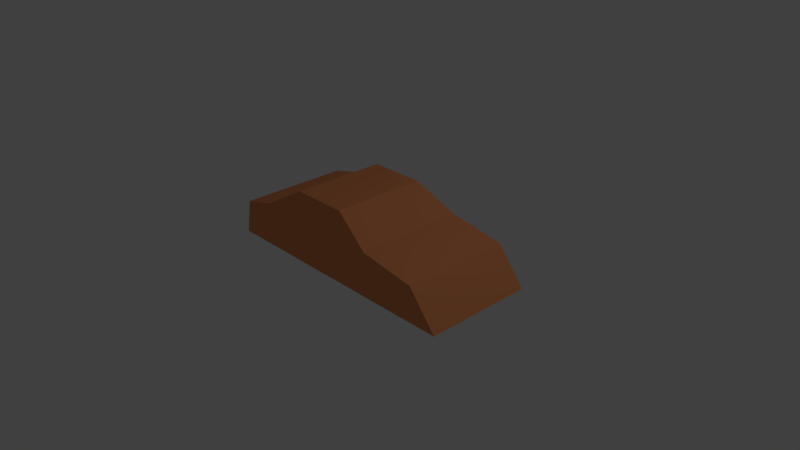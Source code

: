 # Source: cars.blend  (saved by Blender 2.78.0; exported with 4.5.12 LTS)
import bpy
from mathutils import Matrix  # noqa: F401  (used for matrix-valued properties, if any)

bpy.ops.wm.read_factory_settings(use_empty=True)
scene = bpy.context.scene
scene.name = 'Scene'

# ---- collections
col_collection_1 = bpy.data.collections.new('Collection 1'); scene.collection.children.link(col_collection_1)

# ---- materials (node trees are filled in below, after node groups)
mat_material = bpy.data.materials.new('Material')
mat_material.alpha_threshold = 0.0
mat_material.use_transparent_shadow = False
mat_material.diffuse_color = (0.8, 0.2861, 0.1128, 1.0)
mat_material.roughness = 0.5
mat_material.line_color = (0.0, 0.0, 0.0, 1.0)

# ---- material node trees

# ---- world
world_world = bpy.data.worlds.new('World'); scene.world = world_world
world_world.color = (0.05088, 0.05088, 0.05088)
world_world.use_sun_shadow = False
world_world.sun_shadow_jitter_overblur = 0.0
world_world.cycles.sampling_method = 'MANUAL'

# ---- cameras
cam_camera = bpy.data.cameras.new('Camera')
cam_camera.clip_end = 100.0
cam_camera.lens = 35.0
cam_camera.sensor_width = 32.0
cam_camera.sensor_height = 18.0
cam_camera.ortho_scale = 7.314
cam_camera.dof.focus_distance = 0.0
cam_camera.dof.aperture_fstop = 128.0

# ---- lights
light_lamp = bpy.data.lights.new('Lamp', 'POINT')
light_lamp.transmission_factor = 0.0
light_lamp.cutoff_distance = 30.0
light_lamp.energy = 100.0
light_lamp.shadow_buffer_clip_start = 1.001
light_lamp.shadow_soft_size = 0.1
light_lamp.shadow_maximum_resolution = 0.006
light_lamp.use_absolute_resolution = True

# ---- meshes
me_car_1 = bpy.data.meshes.new('car.1')
me_car_1.from_pydata([(1.91, 0.7478, -0.002451), (1.91, -0.7478, -0.002451), (-1.615, -0.7478, -0.002451), (-1.615, 0.7478, -0.002451), (1.527, 0.7478, 0.4719), (1.527, -0.7478, 0.4719), (-1.527, -0.7478, 0.4719), (-1.527, 0.7478, 0.4719), (0.7668, 0.7478, -0.002451), (-1.072, 0.7478, -0.002451), (0.7668, -0.7478, -0.002451), (-1.072, -0.7478, -0.002451), (0.7668, 0.7478, 0.5885), (-1.072, 0.7478, 0.5885), (0.7668, -0.7478, 0.5885), (-1.072, -0.7478, 0.5885), (0.2132, 0.643, 0.8982), (-0.553, 0.643, 0.8982), (0.2132, -0.6431, 0.8982), (-0.553, -0.643, 0.8982)], [], [(9, 11, 2, 3), (13, 7, 6, 15), (0, 4, 5, 1), (11, 15, 6, 2), (2, 6, 7, 3), (13, 9, 3, 7), (4, 0, 8, 12), (12, 8, 9, 13), (1, 5, 14, 10), (10, 14, 15, 11), (4, 12, 14, 5), (13, 15, 19, 17), (0, 1, 10, 8), (8, 10, 11, 9), (16, 17, 19, 18), (15, 14, 18, 19), (12, 13, 17, 16), (14, 12, 16, 18)])
me_car_1.materials.append(mat_material)
me_car_1.use_remesh_preserve_volume = False
me_car_1.use_remesh_preserve_attributes = False
me_car_1.use_mirror_vertex_groups = False
me_car_1.update()

# ---- objects
ob_car_1 = bpy.data.objects.new('car.1', me_car_1)
ob_lamp = bpy.data.objects.new('Lamp', light_lamp)
ob_camera = bpy.data.objects.new('Camera', cam_camera)

# ---- transforms, parenting, visibility, modifiers, constraints
ob_car_1.location = (0.0, 0.0, 0.0)
ob_car_1.lock_rotations_4d = False
ob_car_1.empty_display_type = 'ARROWS'
ob_car_1.lineart.crease_threshold = 0.0
ob_lamp.location = (4.076, 1.005, 5.904)
ob_lamp.rotation_euler = (0.6503, 0.05522, 1.866)
ob_lamp.lock_rotations_4d = False
ob_lamp.empty_display_type = 'ARROWS'
ob_lamp.color = (0.0, 0.0, 0.0, 0.0)
ob_lamp.lineart.crease_threshold = 0.0
ob_camera.location = (7.481, -6.508, 5.344)
ob_camera.rotation_euler = (1.109, 0.0, 0.8149)
ob_camera.lock_rotations_4d = False
ob_camera.empty_display_type = 'ARROWS'
ob_camera.color = (0.0, 0.0, 0.0, 0.0)
ob_camera.display_type = 'WIRE'
ob_camera.lineart.crease_threshold = 0.0

# ---- collection membership
col_collection_1.objects.link(ob_car_1)
col_collection_1.objects.link(ob_lamp)
col_collection_1.objects.link(ob_camera)

# ---- scene / render settings (as saved in the file)
scene.camera = ob_camera
scene.frame_start = 1; scene.frame_end = 250; scene.frame_set(1)
scene.render.engine = 'BLENDER_EEVEE_NEXT'
scene.render.resolution_percentage = 50
scene.render.dither_intensity = 0.0
scene.cycles.use_denoising = False
scene.cycles.samples = 128
scene.cycles.sampling_pattern = 'TABULATED_SOBOL'
scene.cycles.light_sampling_threshold = 0.0
scene.cycles.use_adaptive_sampling = False
scene.cycles.use_light_tree = False
scene.cycles.blur_glossy = 0.0
scene.cycles.sample_clamp_indirect = 0.0
scene.view_settings.view_transform = 'Standard'
bpy.context.view_layer.update()
